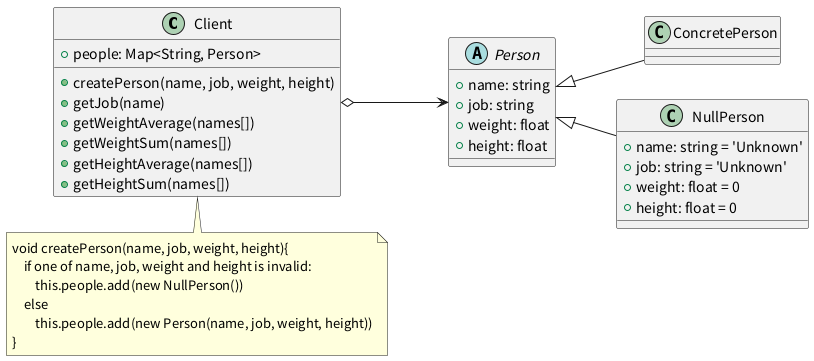

The diagram above was rendered by PlantUML. Its source (embedded in the PNG):
@startuml step2
left to right direction
class Client{
    + people: Map<String, Person>
    + createPerson(name, job, weight, height)
    + getJob(name)
    + getWeightAverage(names[])
    + getWeightSum(names[])
    + getHeightAverage(names[])
    + getHeightSum(names[])
}

abstract class Person{
    + name: string
    + job: string
    + weight: float
    + height: float
}

together{
    class ConcretePerson{
    }

    class NullPerson{
        + name: string = 'Unknown'
        + job: string = 'Unknown'
        + weight: float = 0
        + height: float = 0
    }
}

note bottom of Client
void createPerson(name, job, weight, height){
    if one of name, job, weight and height is invalid:
        this.people.add(new NullPerson())
    else
        this.people.add(new Person(name, job, weight, height))
}
end note

Person <|-- ConcretePerson
Person <|-- NullPerson
Client o--> Person

@enduml